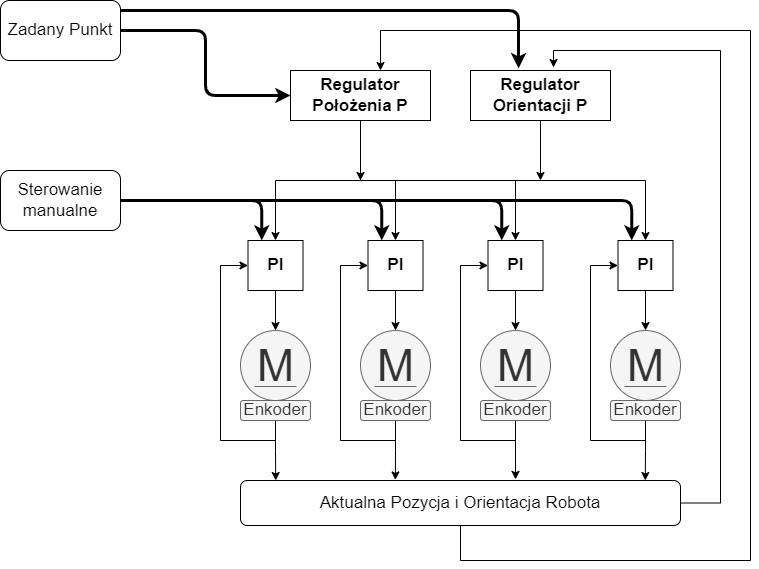

The diagram above was exported from draw.io. Its source (the exported page's mxGraphModel, read from the mxfile embedded in the PNG):
<mxGraphModel dx="1152" dy="668" grid="1" gridSize="10" guides="1" tooltips="1" connect="1" arrows="1" fold="1" page="1" pageScale="1" pageWidth="827" pageHeight="1169" math="0" shadow="0">
  <root>
    <mxCell id="WIyWlLk6GJQsqaUBKTNV-0" />
    <mxCell id="WIyWlLk6GJQsqaUBKTNV-1" parent="WIyWlLk6GJQsqaUBKTNV-0" />
    <mxCell id="rJB0W1QjRudYfHXbuxlV-2" value="M" style="dashed=0;outlineConnect=0;align=center;html=1;shape=mxgraph.pid.engines.electric_motor_(dc);fontSize=45;fillColor=#f5f5f5;fontColor=#333333;strokeColor=#666666;" vertex="1" parent="WIyWlLk6GJQsqaUBKTNV-1">
      <mxGeometry x="250" y="400" width="70" height="70" as="geometry" />
    </mxCell>
    <mxCell id="rJB0W1QjRudYfHXbuxlV-50" style="edgeStyle=orthogonalEdgeStyle;rounded=0;orthogonalLoop=1;jettySize=auto;html=1;entryX=0.5;entryY=0;entryDx=0;entryDy=0;entryPerimeter=0;fontSize=17;" edge="1" parent="WIyWlLk6GJQsqaUBKTNV-1" source="rJB0W1QjRudYfHXbuxlV-7" target="rJB0W1QjRudYfHXbuxlV-2">
      <mxGeometry relative="1" as="geometry" />
    </mxCell>
    <mxCell id="rJB0W1QjRudYfHXbuxlV-7" value="&lt;font style=&quot;font-size: 17px;&quot;&gt;&lt;b&gt;PI&lt;/b&gt;&lt;/font&gt;" style="rounded=0;whiteSpace=wrap;html=1;" vertex="1" parent="WIyWlLk6GJQsqaUBKTNV-1">
      <mxGeometry x="257.5" y="310" width="55" height="50" as="geometry" />
    </mxCell>
    <mxCell id="rJB0W1QjRudYfHXbuxlV-68" style="edgeStyle=orthogonalEdgeStyle;rounded=1;orthogonalLoop=1;jettySize=auto;html=1;entryX=0.25;entryY=0;entryDx=0;entryDy=0;fontSize=17;strokeWidth=3;" edge="1" parent="WIyWlLk6GJQsqaUBKTNV-1" target="rJB0W1QjRudYfHXbuxlV-25">
      <mxGeometry relative="1" as="geometry">
        <mxPoint x="130" y="270" as="sourcePoint" />
      </mxGeometry>
    </mxCell>
    <mxCell id="rJB0W1QjRudYfHXbuxlV-69" style="edgeStyle=orthogonalEdgeStyle;rounded=1;orthogonalLoop=1;jettySize=auto;html=1;entryX=0.25;entryY=0;entryDx=0;entryDy=0;fontSize=17;strokeWidth=3;" edge="1" parent="WIyWlLk6GJQsqaUBKTNV-1" target="rJB0W1QjRudYfHXbuxlV-29">
      <mxGeometry relative="1" as="geometry">
        <mxPoint x="130" y="270" as="sourcePoint" />
      </mxGeometry>
    </mxCell>
    <mxCell id="rJB0W1QjRudYfHXbuxlV-70" style="edgeStyle=orthogonalEdgeStyle;rounded=1;orthogonalLoop=1;jettySize=auto;html=1;entryX=0.25;entryY=0;entryDx=0;entryDy=0;fontSize=17;strokeWidth=3;" edge="1" parent="WIyWlLk6GJQsqaUBKTNV-1" target="rJB0W1QjRudYfHXbuxlV-7">
      <mxGeometry relative="1" as="geometry">
        <mxPoint x="130" y="270" as="sourcePoint" />
      </mxGeometry>
    </mxCell>
    <mxCell id="rJB0W1QjRudYfHXbuxlV-71" style="edgeStyle=orthogonalEdgeStyle;rounded=1;orthogonalLoop=1;jettySize=auto;html=1;entryX=0.25;entryY=0;entryDx=0;entryDy=0;fontSize=17;strokeWidth=3;" edge="1" parent="WIyWlLk6GJQsqaUBKTNV-1" target="rJB0W1QjRudYfHXbuxlV-21">
      <mxGeometry relative="1" as="geometry">
        <mxPoint x="130" y="270" as="sourcePoint" />
      </mxGeometry>
    </mxCell>
    <mxCell id="rJB0W1QjRudYfHXbuxlV-56" style="edgeStyle=orthogonalEdgeStyle;rounded=0;orthogonalLoop=1;jettySize=auto;html=1;entryX=0.5;entryY=0;entryDx=0;entryDy=0;fontSize=17;" edge="1" parent="WIyWlLk6GJQsqaUBKTNV-1" source="rJB0W1QjRudYfHXbuxlV-12" target="rJB0W1QjRudYfHXbuxlV-7">
      <mxGeometry relative="1" as="geometry" />
    </mxCell>
    <mxCell id="rJB0W1QjRudYfHXbuxlV-57" style="edgeStyle=orthogonalEdgeStyle;rounded=0;orthogonalLoop=1;jettySize=auto;html=1;entryX=0.5;entryY=0;entryDx=0;entryDy=0;fontSize=17;" edge="1" parent="WIyWlLk6GJQsqaUBKTNV-1" source="rJB0W1QjRudYfHXbuxlV-12" target="rJB0W1QjRudYfHXbuxlV-21">
      <mxGeometry relative="1" as="geometry" />
    </mxCell>
    <mxCell id="rJB0W1QjRudYfHXbuxlV-58" style="edgeStyle=orthogonalEdgeStyle;rounded=0;orthogonalLoop=1;jettySize=auto;html=1;fontSize=17;" edge="1" parent="WIyWlLk6GJQsqaUBKTNV-1" source="rJB0W1QjRudYfHXbuxlV-12" target="rJB0W1QjRudYfHXbuxlV-25">
      <mxGeometry relative="1" as="geometry">
        <Array as="points">
          <mxPoint x="370" y="250" />
          <mxPoint x="525" y="250" />
        </Array>
      </mxGeometry>
    </mxCell>
    <mxCell id="rJB0W1QjRudYfHXbuxlV-59" style="edgeStyle=orthogonalEdgeStyle;rounded=0;orthogonalLoop=1;jettySize=auto;html=1;entryX=0.5;entryY=0;entryDx=0;entryDy=0;fontSize=17;" edge="1" parent="WIyWlLk6GJQsqaUBKTNV-1" source="rJB0W1QjRudYfHXbuxlV-12" target="rJB0W1QjRudYfHXbuxlV-29">
      <mxGeometry relative="1" as="geometry">
        <Array as="points">
          <mxPoint x="370" y="250" />
          <mxPoint x="655" y="250" />
        </Array>
      </mxGeometry>
    </mxCell>
    <mxCell id="rJB0W1QjRudYfHXbuxlV-12" value="&lt;span style=&quot;font-size: 17px;&quot;&gt;&lt;b&gt;Regulator Położenia P&lt;/b&gt;&lt;/span&gt;" style="rounded=0;whiteSpace=wrap;html=1;" vertex="1" parent="WIyWlLk6GJQsqaUBKTNV-1">
      <mxGeometry x="300" y="140" width="140" height="50" as="geometry" />
    </mxCell>
    <mxCell id="rJB0W1QjRudYfHXbuxlV-17" value="" style="edgeStyle=orthogonalEdgeStyle;rounded=0;orthogonalLoop=1;jettySize=auto;html=1;fontSize=17;entryX=0;entryY=0.5;entryDx=0;entryDy=0;" edge="1" parent="WIyWlLk6GJQsqaUBKTNV-1" source="rJB0W1QjRudYfHXbuxlV-14" target="rJB0W1QjRudYfHXbuxlV-7">
      <mxGeometry relative="1" as="geometry">
        <mxPoint x="285" y="550" as="targetPoint" />
        <Array as="points">
          <mxPoint x="285" y="510" />
          <mxPoint x="230" y="510" />
          <mxPoint x="230" y="335" />
        </Array>
      </mxGeometry>
    </mxCell>
    <mxCell id="rJB0W1QjRudYfHXbuxlV-49" style="edgeStyle=orthogonalEdgeStyle;rounded=0;orthogonalLoop=1;jettySize=auto;html=1;entryX=0.08;entryY=0;entryDx=0;entryDy=0;entryPerimeter=0;fontSize=17;" edge="1" parent="WIyWlLk6GJQsqaUBKTNV-1" source="rJB0W1QjRudYfHXbuxlV-14" target="rJB0W1QjRudYfHXbuxlV-18">
      <mxGeometry relative="1" as="geometry" />
    </mxCell>
    <mxCell id="rJB0W1QjRudYfHXbuxlV-14" value="Enkoder" style="rounded=1;whiteSpace=wrap;html=1;fontSize=17;fillColor=#f5f5f5;fontColor=#333333;strokeColor=#666666;" vertex="1" parent="WIyWlLk6GJQsqaUBKTNV-1">
      <mxGeometry x="250" y="470" width="70" height="20" as="geometry" />
    </mxCell>
    <mxCell id="rJB0W1QjRudYfHXbuxlV-63" style="edgeStyle=orthogonalEdgeStyle;rounded=0;orthogonalLoop=1;jettySize=auto;html=1;fontSize=17;entryX=0.593;entryY=-0.06;entryDx=0;entryDy=0;entryPerimeter=0;" edge="1" parent="WIyWlLk6GJQsqaUBKTNV-1" source="rJB0W1QjRudYfHXbuxlV-18" target="rJB0W1QjRudYfHXbuxlV-54">
      <mxGeometry relative="1" as="geometry">
        <mxPoint x="720.0000000000002" y="110" as="targetPoint" />
        <Array as="points">
          <mxPoint x="730" y="573" />
          <mxPoint x="730" y="120" />
          <mxPoint x="563" y="120" />
        </Array>
      </mxGeometry>
    </mxCell>
    <mxCell id="rJB0W1QjRudYfHXbuxlV-64" style="edgeStyle=orthogonalEdgeStyle;rounded=0;orthogonalLoop=1;jettySize=auto;html=1;entryX=0.643;entryY=0;entryDx=0;entryDy=0;entryPerimeter=0;fontSize=17;" edge="1" parent="WIyWlLk6GJQsqaUBKTNV-1" source="rJB0W1QjRudYfHXbuxlV-18" target="rJB0W1QjRudYfHXbuxlV-12">
      <mxGeometry relative="1" as="geometry">
        <Array as="points">
          <mxPoint x="470" y="630" />
          <mxPoint x="760" y="630" />
          <mxPoint x="760" y="100" />
          <mxPoint x="390" y="100" />
        </Array>
      </mxGeometry>
    </mxCell>
    <mxCell id="rJB0W1QjRudYfHXbuxlV-18" value="Aktualna Pozycja i Orientacja Robota" style="rounded=1;whiteSpace=wrap;html=1;fontSize=17;" vertex="1" parent="WIyWlLk6GJQsqaUBKTNV-1">
      <mxGeometry x="250" y="550" width="440" height="45" as="geometry" />
    </mxCell>
    <mxCell id="rJB0W1QjRudYfHXbuxlV-65" style="edgeStyle=orthogonalEdgeStyle;rounded=1;orthogonalLoop=1;jettySize=auto;html=1;entryX=0;entryY=0.5;entryDx=0;entryDy=0;fontSize=17;strokeWidth=3;" edge="1" parent="WIyWlLk6GJQsqaUBKTNV-1" source="rJB0W1QjRudYfHXbuxlV-19" target="rJB0W1QjRudYfHXbuxlV-12">
      <mxGeometry relative="1" as="geometry" />
    </mxCell>
    <mxCell id="rJB0W1QjRudYfHXbuxlV-66" style="edgeStyle=orthogonalEdgeStyle;rounded=1;orthogonalLoop=1;jettySize=auto;html=1;fontSize=17;strokeWidth=3;entryX=0.343;entryY=-0.043;entryDx=0;entryDy=0;entryPerimeter=0;" edge="1" parent="WIyWlLk6GJQsqaUBKTNV-1" source="rJB0W1QjRudYfHXbuxlV-19" target="rJB0W1QjRudYfHXbuxlV-54">
      <mxGeometry relative="1" as="geometry">
        <mxPoint x="320" y="100" as="targetPoint" />
        <Array as="points">
          <mxPoint x="528" y="80" />
        </Array>
      </mxGeometry>
    </mxCell>
    <mxCell id="rJB0W1QjRudYfHXbuxlV-19" value="Zadany Punkt" style="rounded=1;whiteSpace=wrap;html=1;fontSize=17;" vertex="1" parent="WIyWlLk6GJQsqaUBKTNV-1">
      <mxGeometry x="10" y="70" width="120" height="60" as="geometry" />
    </mxCell>
    <mxCell id="rJB0W1QjRudYfHXbuxlV-20" value="M" style="dashed=0;outlineConnect=0;align=center;html=1;shape=mxgraph.pid.engines.electric_motor_(dc);fontSize=45;fillColor=#f5f5f5;fontColor=#333333;strokeColor=#666666;" vertex="1" parent="WIyWlLk6GJQsqaUBKTNV-1">
      <mxGeometry x="370" y="400" width="70" height="70" as="geometry" />
    </mxCell>
    <mxCell id="rJB0W1QjRudYfHXbuxlV-51" style="edgeStyle=orthogonalEdgeStyle;rounded=0;orthogonalLoop=1;jettySize=auto;html=1;entryX=0.5;entryY=0;entryDx=0;entryDy=0;entryPerimeter=0;fontSize=17;" edge="1" parent="WIyWlLk6GJQsqaUBKTNV-1" source="rJB0W1QjRudYfHXbuxlV-21" target="rJB0W1QjRudYfHXbuxlV-20">
      <mxGeometry relative="1" as="geometry" />
    </mxCell>
    <mxCell id="rJB0W1QjRudYfHXbuxlV-21" value="&lt;font style=&quot;font-size: 17px;&quot;&gt;&lt;b&gt;PI&lt;/b&gt;&lt;/font&gt;" style="rounded=0;whiteSpace=wrap;html=1;" vertex="1" parent="WIyWlLk6GJQsqaUBKTNV-1">
      <mxGeometry x="377.5" y="310" width="55" height="50" as="geometry" />
    </mxCell>
    <mxCell id="rJB0W1QjRudYfHXbuxlV-22" value="" style="edgeStyle=orthogonalEdgeStyle;rounded=0;orthogonalLoop=1;jettySize=auto;html=1;fontSize=17;entryX=0;entryY=0.5;entryDx=0;entryDy=0;" edge="1" parent="WIyWlLk6GJQsqaUBKTNV-1" source="rJB0W1QjRudYfHXbuxlV-23" target="rJB0W1QjRudYfHXbuxlV-21">
      <mxGeometry relative="1" as="geometry">
        <mxPoint x="405" y="550" as="targetPoint" />
        <Array as="points">
          <mxPoint x="405" y="510" />
          <mxPoint x="350" y="510" />
          <mxPoint x="350" y="335" />
        </Array>
      </mxGeometry>
    </mxCell>
    <mxCell id="rJB0W1QjRudYfHXbuxlV-45" style="edgeStyle=orthogonalEdgeStyle;rounded=0;orthogonalLoop=1;jettySize=auto;html=1;entryX=0.352;entryY=-0.013;entryDx=0;entryDy=0;entryPerimeter=0;fontSize=17;" edge="1" parent="WIyWlLk6GJQsqaUBKTNV-1" source="rJB0W1QjRudYfHXbuxlV-23" target="rJB0W1QjRudYfHXbuxlV-18">
      <mxGeometry relative="1" as="geometry" />
    </mxCell>
    <mxCell id="rJB0W1QjRudYfHXbuxlV-23" value="Enkoder" style="rounded=1;whiteSpace=wrap;html=1;fontSize=17;fillColor=#f5f5f5;fontColor=#333333;strokeColor=#666666;" vertex="1" parent="WIyWlLk6GJQsqaUBKTNV-1">
      <mxGeometry x="370" y="470" width="70" height="20" as="geometry" />
    </mxCell>
    <mxCell id="rJB0W1QjRudYfHXbuxlV-24" value="M" style="dashed=0;outlineConnect=0;align=center;html=1;shape=mxgraph.pid.engines.electric_motor_(dc);fontSize=45;fillColor=#f5f5f5;fontColor=#333333;strokeColor=#666666;" vertex="1" parent="WIyWlLk6GJQsqaUBKTNV-1">
      <mxGeometry x="490" y="400" width="70" height="70" as="geometry" />
    </mxCell>
    <mxCell id="rJB0W1QjRudYfHXbuxlV-52" style="edgeStyle=orthogonalEdgeStyle;rounded=0;orthogonalLoop=1;jettySize=auto;html=1;fontSize=17;" edge="1" parent="WIyWlLk6GJQsqaUBKTNV-1" source="rJB0W1QjRudYfHXbuxlV-25" target="rJB0W1QjRudYfHXbuxlV-24">
      <mxGeometry relative="1" as="geometry" />
    </mxCell>
    <mxCell id="rJB0W1QjRudYfHXbuxlV-25" value="&lt;font style=&quot;font-size: 17px;&quot;&gt;&lt;b&gt;PI&lt;/b&gt;&lt;/font&gt;" style="rounded=0;whiteSpace=wrap;html=1;" vertex="1" parent="WIyWlLk6GJQsqaUBKTNV-1">
      <mxGeometry x="497.5" y="310" width="55" height="50" as="geometry" />
    </mxCell>
    <mxCell id="rJB0W1QjRudYfHXbuxlV-26" value="" style="edgeStyle=orthogonalEdgeStyle;rounded=0;orthogonalLoop=1;jettySize=auto;html=1;fontSize=17;entryX=0;entryY=0.5;entryDx=0;entryDy=0;" edge="1" parent="WIyWlLk6GJQsqaUBKTNV-1" source="rJB0W1QjRudYfHXbuxlV-27" target="rJB0W1QjRudYfHXbuxlV-25">
      <mxGeometry relative="1" as="geometry">
        <mxPoint x="525" y="550" as="targetPoint" />
        <Array as="points">
          <mxPoint x="525" y="510" />
          <mxPoint x="470" y="510" />
          <mxPoint x="470" y="335" />
        </Array>
      </mxGeometry>
    </mxCell>
    <mxCell id="rJB0W1QjRudYfHXbuxlV-46" style="edgeStyle=orthogonalEdgeStyle;rounded=0;orthogonalLoop=1;jettySize=auto;html=1;entryX=0.625;entryY=-0.025;entryDx=0;entryDy=0;entryPerimeter=0;fontSize=17;" edge="1" parent="WIyWlLk6GJQsqaUBKTNV-1" source="rJB0W1QjRudYfHXbuxlV-27" target="rJB0W1QjRudYfHXbuxlV-18">
      <mxGeometry relative="1" as="geometry" />
    </mxCell>
    <mxCell id="rJB0W1QjRudYfHXbuxlV-27" value="Enkoder" style="rounded=1;whiteSpace=wrap;html=1;fontSize=17;fillColor=#f5f5f5;fontColor=#333333;strokeColor=#666666;" vertex="1" parent="WIyWlLk6GJQsqaUBKTNV-1">
      <mxGeometry x="490" y="470" width="70" height="20" as="geometry" />
    </mxCell>
    <mxCell id="rJB0W1QjRudYfHXbuxlV-28" value="M" style="dashed=0;outlineConnect=0;align=center;html=1;shape=mxgraph.pid.engines.electric_motor_(dc);fontSize=45;fillColor=#f5f5f5;fontColor=#333333;strokeColor=#666666;" vertex="1" parent="WIyWlLk6GJQsqaUBKTNV-1">
      <mxGeometry x="620" y="400" width="70" height="70" as="geometry" />
    </mxCell>
    <mxCell id="rJB0W1QjRudYfHXbuxlV-53" style="edgeStyle=orthogonalEdgeStyle;rounded=0;orthogonalLoop=1;jettySize=auto;html=1;entryX=0.5;entryY=0;entryDx=0;entryDy=0;entryPerimeter=0;fontSize=17;" edge="1" parent="WIyWlLk6GJQsqaUBKTNV-1" source="rJB0W1QjRudYfHXbuxlV-29" target="rJB0W1QjRudYfHXbuxlV-28">
      <mxGeometry relative="1" as="geometry" />
    </mxCell>
    <mxCell id="rJB0W1QjRudYfHXbuxlV-29" value="&lt;font style=&quot;font-size: 17px;&quot;&gt;&lt;b&gt;PI&lt;/b&gt;&lt;/font&gt;" style="rounded=0;whiteSpace=wrap;html=1;" vertex="1" parent="WIyWlLk6GJQsqaUBKTNV-1">
      <mxGeometry x="627.5" y="310" width="55" height="50" as="geometry" />
    </mxCell>
    <mxCell id="rJB0W1QjRudYfHXbuxlV-30" value="" style="edgeStyle=orthogonalEdgeStyle;rounded=0;orthogonalLoop=1;jettySize=auto;html=1;fontSize=17;entryX=0;entryY=0.5;entryDx=0;entryDy=0;" edge="1" parent="WIyWlLk6GJQsqaUBKTNV-1" source="rJB0W1QjRudYfHXbuxlV-31" target="rJB0W1QjRudYfHXbuxlV-29">
      <mxGeometry relative="1" as="geometry">
        <mxPoint x="655" y="550" as="targetPoint" />
        <Array as="points">
          <mxPoint x="655" y="510" />
          <mxPoint x="600" y="510" />
          <mxPoint x="600" y="335" />
        </Array>
      </mxGeometry>
    </mxCell>
    <mxCell id="rJB0W1QjRudYfHXbuxlV-48" style="edgeStyle=orthogonalEdgeStyle;rounded=0;orthogonalLoop=1;jettySize=auto;html=1;entryX=0.92;entryY=0;entryDx=0;entryDy=0;entryPerimeter=0;fontSize=17;" edge="1" parent="WIyWlLk6GJQsqaUBKTNV-1" source="rJB0W1QjRudYfHXbuxlV-31" target="rJB0W1QjRudYfHXbuxlV-18">
      <mxGeometry relative="1" as="geometry" />
    </mxCell>
    <mxCell id="rJB0W1QjRudYfHXbuxlV-31" value="Enkoder" style="rounded=1;whiteSpace=wrap;html=1;fontSize=17;fillColor=#f5f5f5;fontColor=#333333;strokeColor=#666666;" vertex="1" parent="WIyWlLk6GJQsqaUBKTNV-1">
      <mxGeometry x="620" y="470" width="70" height="20" as="geometry" />
    </mxCell>
    <mxCell id="rJB0W1QjRudYfHXbuxlV-60" style="edgeStyle=orthogonalEdgeStyle;rounded=0;orthogonalLoop=1;jettySize=auto;html=1;fontSize=17;" edge="1" parent="WIyWlLk6GJQsqaUBKTNV-1" source="rJB0W1QjRudYfHXbuxlV-54">
      <mxGeometry relative="1" as="geometry">
        <mxPoint x="550" y="250" as="targetPoint" />
      </mxGeometry>
    </mxCell>
    <mxCell id="rJB0W1QjRudYfHXbuxlV-54" value="&lt;span style=&quot;font-size: 17px;&quot;&gt;&lt;b&gt;Regulator Orientacji P&lt;/b&gt;&lt;/span&gt;" style="rounded=0;whiteSpace=wrap;html=1;" vertex="1" parent="WIyWlLk6GJQsqaUBKTNV-1">
      <mxGeometry x="480" y="140" width="140" height="50" as="geometry" />
    </mxCell>
    <mxCell id="rJB0W1QjRudYfHXbuxlV-62" value="" style="endArrow=classic;html=1;rounded=0;fontSize=17;" edge="1" parent="WIyWlLk6GJQsqaUBKTNV-1">
      <mxGeometry width="50" height="50" relative="1" as="geometry">
        <mxPoint x="370" y="200" as="sourcePoint" />
        <mxPoint x="370" y="250" as="targetPoint" />
      </mxGeometry>
    </mxCell>
    <mxCell id="rJB0W1QjRudYfHXbuxlV-72" value="Sterowanie manualne" style="rounded=1;whiteSpace=wrap;html=1;fontSize=17;" vertex="1" parent="WIyWlLk6GJQsqaUBKTNV-1">
      <mxGeometry x="10" y="240" width="120" height="60" as="geometry" />
    </mxCell>
  </root>
</mxGraphModel>